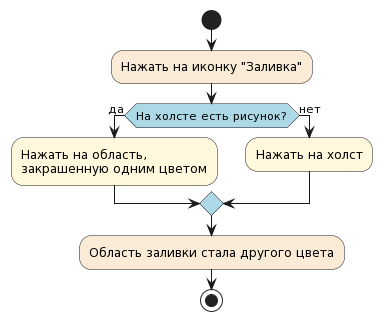

The diagram above was rendered by PlantUML. Its source (embedded in the PNG):
@startuml
skinparam activity {
    DiamondBackgroundColor LightBlue
}
start

#AntiqueWhite:Нажать на иконку "Заливка";
if (На холсте есть рисунок?) then (да)
#Cornsilk:Нажать на область,
закрашенную одним цветом;
else (нет)
#Cornsilk:Нажать на холст;
endif
#AntiqueWhite:Область заливки стала другого цвета;
stop
@enduml